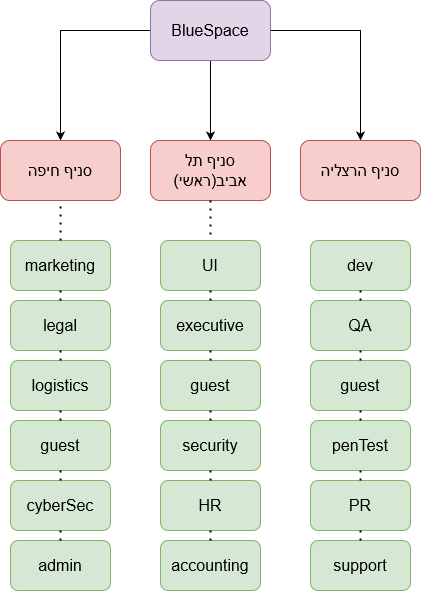

The diagram above was exported from draw.io. Its source (the exported page's mxGraphModel, read from the mxfile embedded in the PNG):
<mxGraphModel dx="1278" dy="536" grid="1" gridSize="10" guides="1" tooltips="1" connect="1" arrows="1" fold="1" page="1" pageScale="1" pageWidth="850" pageHeight="1100" math="0" shadow="0">
  <root>
    <mxCell id="0" />
    <mxCell id="1" parent="0" />
    <mxCell id="Uqvi5pV_RDdQZ8WE0zyF-9" style="edgeStyle=orthogonalEdgeStyle;rounded=0;orthogonalLoop=1;jettySize=auto;html=1;fontSize=36;" edge="1" parent="1" source="Uqvi5pV_RDdQZ8WE0zyF-1" target="Uqvi5pV_RDdQZ8WE0zyF-2">
      <mxGeometry relative="1" as="geometry" />
    </mxCell>
    <mxCell id="Uqvi5pV_RDdQZ8WE0zyF-10" style="edgeStyle=orthogonalEdgeStyle;rounded=0;orthogonalLoop=1;jettySize=auto;html=1;fontSize=36;" edge="1" parent="1" source="Uqvi5pV_RDdQZ8WE0zyF-1" target="Uqvi5pV_RDdQZ8WE0zyF-3">
      <mxGeometry relative="1" as="geometry" />
    </mxCell>
    <mxCell id="Uqvi5pV_RDdQZ8WE0zyF-11" style="edgeStyle=orthogonalEdgeStyle;rounded=0;orthogonalLoop=1;jettySize=auto;html=1;fontSize=36;" edge="1" parent="1" source="Uqvi5pV_RDdQZ8WE0zyF-1" target="Uqvi5pV_RDdQZ8WE0zyF-6">
      <mxGeometry relative="1" as="geometry" />
    </mxCell>
    <mxCell id="Uqvi5pV_RDdQZ8WE0zyF-1" value="&lt;font size=&quot;3&quot;&gt;BlueSpace&lt;/font&gt;" style="rounded=1;whiteSpace=wrap;html=1;fillColor=#e1d5e7;strokeColor=#9673a6;" vertex="1" parent="1">
      <mxGeometry x="200" y="60" width="120" height="60" as="geometry" />
    </mxCell>
    <mxCell id="Uqvi5pV_RDdQZ8WE0zyF-2" value="&lt;font size=&quot;3&quot;&gt;סניף חיפה&lt;br&gt;&lt;/font&gt;" style="rounded=1;whiteSpace=wrap;html=1;fillColor=#f8cecc;strokeColor=#b85450;" vertex="1" parent="1">
      <mxGeometry x="50" y="200" width="120" height="60" as="geometry" />
    </mxCell>
    <mxCell id="Uqvi5pV_RDdQZ8WE0zyF-3" value="&lt;font size=&quot;3&quot;&gt;סניף הרצליה&lt;br&gt;&lt;/font&gt;" style="rounded=1;whiteSpace=wrap;html=1;fillColor=#f8cecc;strokeColor=#b85450;" vertex="1" parent="1">
      <mxGeometry x="350" y="200" width="120" height="60" as="geometry" />
    </mxCell>
    <mxCell id="Uqvi5pV_RDdQZ8WE0zyF-6" value="&lt;font style=&quot;font-size: 16px;&quot;&gt;סניף תל אביב(ראשי)&lt;/font&gt;" style="rounded=1;whiteSpace=wrap;html=1;fillColor=#f8cecc;strokeColor=#b85450;" vertex="1" parent="1">
      <mxGeometry x="200" y="200" width="120" height="60" as="geometry" />
    </mxCell>
    <mxCell id="Uqvi5pV_RDdQZ8WE0zyF-12" value="marketing" style="rounded=1;whiteSpace=wrap;html=1;fontSize=16;fillColor=#d5e8d4;strokeColor=#82b366;" vertex="1" parent="1">
      <mxGeometry x="60" y="300" width="100" height="50" as="geometry" />
    </mxCell>
    <mxCell id="Uqvi5pV_RDdQZ8WE0zyF-13" value="legal" style="rounded=1;whiteSpace=wrap;html=1;fontSize=16;fillColor=#d5e8d4;strokeColor=#82b366;" vertex="1" parent="1">
      <mxGeometry x="60" y="360" width="100" height="50" as="geometry" />
    </mxCell>
    <mxCell id="Uqvi5pV_RDdQZ8WE0zyF-15" value="admin" style="rounded=1;whiteSpace=wrap;html=1;fontSize=16;fillColor=#d5e8d4;strokeColor=#82b366;" vertex="1" parent="1">
      <mxGeometry x="60" y="600" width="100" height="50" as="geometry" />
    </mxCell>
    <mxCell id="Uqvi5pV_RDdQZ8WE0zyF-16" value="cyberSec" style="rounded=1;whiteSpace=wrap;html=1;fontSize=16;fillColor=#d5e8d4;strokeColor=#82b366;" vertex="1" parent="1">
      <mxGeometry x="60" y="540" width="100" height="50" as="geometry" />
    </mxCell>
    <mxCell id="Uqvi5pV_RDdQZ8WE0zyF-17" value="logistics" style="rounded=1;whiteSpace=wrap;html=1;fontSize=16;fillColor=#d5e8d4;strokeColor=#82b366;" vertex="1" parent="1">
      <mxGeometry x="60" y="420" width="100" height="50" as="geometry" />
    </mxCell>
    <mxCell id="Uqvi5pV_RDdQZ8WE0zyF-18" value="guest" style="rounded=1;whiteSpace=wrap;html=1;fontSize=16;fillColor=#d5e8d4;strokeColor=#82b366;" vertex="1" parent="1">
      <mxGeometry x="60" y="480" width="100" height="50" as="geometry" />
    </mxCell>
    <mxCell id="Uqvi5pV_RDdQZ8WE0zyF-25" value="UI" style="rounded=1;whiteSpace=wrap;html=1;fontSize=16;fillColor=#d5e8d4;strokeColor=#82b366;" vertex="1" parent="1">
      <mxGeometry x="210" y="300" width="100" height="50" as="geometry" />
    </mxCell>
    <mxCell id="Uqvi5pV_RDdQZ8WE0zyF-26" value="HR" style="rounded=1;whiteSpace=wrap;html=1;fontSize=16;fillColor=#d5e8d4;strokeColor=#82b366;" vertex="1" parent="1">
      <mxGeometry x="210" y="540" width="100" height="50" as="geometry" />
    </mxCell>
    <mxCell id="Uqvi5pV_RDdQZ8WE0zyF-27" value="security" style="rounded=1;whiteSpace=wrap;html=1;fontSize=16;fillColor=#d5e8d4;strokeColor=#82b366;" vertex="1" parent="1">
      <mxGeometry x="210" y="480" width="100" height="50" as="geometry" />
    </mxCell>
    <mxCell id="Uqvi5pV_RDdQZ8WE0zyF-28" value="executive" style="rounded=1;whiteSpace=wrap;html=1;fontSize=16;fillColor=#d5e8d4;strokeColor=#82b366;" vertex="1" parent="1">
      <mxGeometry x="210" y="360" width="100" height="50" as="geometry" />
    </mxCell>
    <mxCell id="Uqvi5pV_RDdQZ8WE0zyF-29" value="guest" style="rounded=1;whiteSpace=wrap;html=1;fontSize=16;fillColor=#d5e8d4;strokeColor=#82b366;" vertex="1" parent="1">
      <mxGeometry x="210" y="420" width="100" height="50" as="geometry" />
    </mxCell>
    <mxCell id="Uqvi5pV_RDdQZ8WE0zyF-30" value="accounting" style="rounded=1;whiteSpace=wrap;html=1;fontSize=16;fillColor=#d5e8d4;strokeColor=#82b366;" vertex="1" parent="1">
      <mxGeometry x="210" y="600" width="100" height="50" as="geometry" />
    </mxCell>
    <mxCell id="Uqvi5pV_RDdQZ8WE0zyF-31" value="dev" style="rounded=1;whiteSpace=wrap;html=1;fontSize=16;fillColor=#d5e8d4;strokeColor=#82b366;" vertex="1" parent="1">
      <mxGeometry x="360" y="300" width="100" height="50" as="geometry" />
    </mxCell>
    <mxCell id="Uqvi5pV_RDdQZ8WE0zyF-32" value="PR" style="rounded=1;whiteSpace=wrap;html=1;fontSize=16;fillColor=#d5e8d4;strokeColor=#82b366;" vertex="1" parent="1">
      <mxGeometry x="360" y="540" width="100" height="50" as="geometry" />
    </mxCell>
    <mxCell id="Uqvi5pV_RDdQZ8WE0zyF-33" value="penTest" style="rounded=1;whiteSpace=wrap;html=1;fontSize=16;fillColor=#d5e8d4;strokeColor=#82b366;" vertex="1" parent="1">
      <mxGeometry x="360" y="480" width="100" height="50" as="geometry" />
    </mxCell>
    <mxCell id="Uqvi5pV_RDdQZ8WE0zyF-34" value="QA" style="rounded=1;whiteSpace=wrap;html=1;fontSize=16;fillColor=#d5e8d4;strokeColor=#82b366;" vertex="1" parent="1">
      <mxGeometry x="360" y="360" width="100" height="50" as="geometry" />
    </mxCell>
    <mxCell id="Uqvi5pV_RDdQZ8WE0zyF-35" value="guest" style="rounded=1;whiteSpace=wrap;html=1;fontSize=16;fillColor=#d5e8d4;strokeColor=#82b366;" vertex="1" parent="1">
      <mxGeometry x="360" y="420" width="100" height="50" as="geometry" />
    </mxCell>
    <mxCell id="Uqvi5pV_RDdQZ8WE0zyF-36" value="support" style="rounded=1;whiteSpace=wrap;html=1;fontSize=16;fillColor=#d5e8d4;strokeColor=#82b366;" vertex="1" parent="1">
      <mxGeometry x="360" y="600" width="100" height="50" as="geometry" />
    </mxCell>
    <mxCell id="Uqvi5pV_RDdQZ8WE0zyF-37" value="" style="endArrow=none;dashed=1;html=1;dashPattern=1 3;strokeWidth=2;rounded=0;fontSize=16;" edge="1" parent="1" source="Uqvi5pV_RDdQZ8WE0zyF-12" target="Uqvi5pV_RDdQZ8WE0zyF-2">
      <mxGeometry width="50" height="50" relative="1" as="geometry">
        <mxPoint x="220" y="370" as="sourcePoint" />
        <mxPoint x="270" y="320" as="targetPoint" />
      </mxGeometry>
    </mxCell>
    <mxCell id="Uqvi5pV_RDdQZ8WE0zyF-38" value="" style="endArrow=none;dashed=1;html=1;dashPattern=1 3;strokeWidth=2;rounded=0;fontSize=16;" edge="1" parent="1" source="Uqvi5pV_RDdQZ8WE0zyF-17" target="Uqvi5pV_RDdQZ8WE0zyF-13">
      <mxGeometry width="50" height="50" relative="1" as="geometry">
        <mxPoint x="120" y="310" as="sourcePoint" />
        <mxPoint x="120" y="270" as="targetPoint" />
      </mxGeometry>
    </mxCell>
    <mxCell id="Uqvi5pV_RDdQZ8WE0zyF-39" value="" style="endArrow=none;dashed=1;html=1;dashPattern=1 3;strokeWidth=2;rounded=0;fontSize=16;" edge="1" parent="1" source="Uqvi5pV_RDdQZ8WE0zyF-12" target="Uqvi5pV_RDdQZ8WE0zyF-13">
      <mxGeometry width="50" height="50" relative="1" as="geometry">
        <mxPoint x="130" y="320" as="sourcePoint" />
        <mxPoint x="130" y="280" as="targetPoint" />
      </mxGeometry>
    </mxCell>
    <mxCell id="Uqvi5pV_RDdQZ8WE0zyF-40" value="" style="endArrow=none;dashed=1;html=1;dashPattern=1 3;strokeWidth=2;rounded=0;fontSize=16;" edge="1" parent="1" source="Uqvi5pV_RDdQZ8WE0zyF-17" target="Uqvi5pV_RDdQZ8WE0zyF-18">
      <mxGeometry width="50" height="50" relative="1" as="geometry">
        <mxPoint x="140" y="330" as="sourcePoint" />
        <mxPoint x="140" y="290" as="targetPoint" />
      </mxGeometry>
    </mxCell>
    <mxCell id="Uqvi5pV_RDdQZ8WE0zyF-42" value="" style="endArrow=none;dashed=1;html=1;dashPattern=1 3;strokeWidth=2;rounded=0;fontSize=16;" edge="1" parent="1" source="Uqvi5pV_RDdQZ8WE0zyF-16" target="Uqvi5pV_RDdQZ8WE0zyF-18">
      <mxGeometry width="50" height="50" relative="1" as="geometry">
        <mxPoint x="150" y="340" as="sourcePoint" />
        <mxPoint x="150" y="300" as="targetPoint" />
      </mxGeometry>
    </mxCell>
    <mxCell id="Uqvi5pV_RDdQZ8WE0zyF-43" value="" style="endArrow=none;dashed=1;html=1;dashPattern=1 3;strokeWidth=2;rounded=0;fontSize=16;" edge="1" parent="1" source="Uqvi5pV_RDdQZ8WE0zyF-15" target="Uqvi5pV_RDdQZ8WE0zyF-16">
      <mxGeometry width="50" height="50" relative="1" as="geometry">
        <mxPoint x="160" y="350" as="sourcePoint" />
        <mxPoint x="160" y="310" as="targetPoint" />
      </mxGeometry>
    </mxCell>
    <mxCell id="Uqvi5pV_RDdQZ8WE0zyF-44" value="" style="endArrow=none;dashed=1;html=1;dashPattern=1 3;strokeWidth=2;rounded=0;fontSize=16;" edge="1" parent="1" source="Uqvi5pV_RDdQZ8WE0zyF-28" target="Uqvi5pV_RDdQZ8WE0zyF-25">
      <mxGeometry width="50" height="50" relative="1" as="geometry">
        <mxPoint x="170" y="360" as="sourcePoint" />
        <mxPoint x="170" y="320" as="targetPoint" />
      </mxGeometry>
    </mxCell>
    <mxCell id="Uqvi5pV_RDdQZ8WE0zyF-45" value="" style="endArrow=none;dashed=1;html=1;dashPattern=1 3;strokeWidth=2;rounded=0;fontSize=16;" edge="1" parent="1" source="Uqvi5pV_RDdQZ8WE0zyF-6" target="Uqvi5pV_RDdQZ8WE0zyF-25">
      <mxGeometry width="50" height="50" relative="1" as="geometry">
        <mxPoint x="180" y="370" as="sourcePoint" />
        <mxPoint x="180" y="330" as="targetPoint" />
      </mxGeometry>
    </mxCell>
    <mxCell id="Uqvi5pV_RDdQZ8WE0zyF-46" value="" style="endArrow=none;dashed=1;html=1;dashPattern=1 3;strokeWidth=2;rounded=0;fontSize=16;" edge="1" parent="1" source="Uqvi5pV_RDdQZ8WE0zyF-29" target="Uqvi5pV_RDdQZ8WE0zyF-28">
      <mxGeometry width="50" height="50" relative="1" as="geometry">
        <mxPoint x="190" y="380" as="sourcePoint" />
        <mxPoint x="190" y="340" as="targetPoint" />
      </mxGeometry>
    </mxCell>
    <mxCell id="Uqvi5pV_RDdQZ8WE0zyF-47" value="" style="endArrow=none;dashed=1;html=1;dashPattern=1 3;strokeWidth=2;rounded=0;fontSize=16;" edge="1" parent="1" source="Uqvi5pV_RDdQZ8WE0zyF-27" target="Uqvi5pV_RDdQZ8WE0zyF-29">
      <mxGeometry width="50" height="50" relative="1" as="geometry">
        <mxPoint x="200" y="390" as="sourcePoint" />
        <mxPoint x="200" y="350" as="targetPoint" />
      </mxGeometry>
    </mxCell>
    <mxCell id="Uqvi5pV_RDdQZ8WE0zyF-48" value="" style="endArrow=none;dashed=1;html=1;dashPattern=1 3;strokeWidth=2;rounded=0;fontSize=16;" edge="1" parent="1" source="Uqvi5pV_RDdQZ8WE0zyF-26" target="Uqvi5pV_RDdQZ8WE0zyF-27">
      <mxGeometry width="50" height="50" relative="1" as="geometry">
        <mxPoint x="210" y="400" as="sourcePoint" />
        <mxPoint x="210" y="360" as="targetPoint" />
      </mxGeometry>
    </mxCell>
    <mxCell id="Uqvi5pV_RDdQZ8WE0zyF-49" value="" style="endArrow=none;dashed=1;html=1;dashPattern=1 3;strokeWidth=2;rounded=0;fontSize=16;" edge="1" parent="1" source="Uqvi5pV_RDdQZ8WE0zyF-30" target="Uqvi5pV_RDdQZ8WE0zyF-26">
      <mxGeometry width="50" height="50" relative="1" as="geometry">
        <mxPoint x="220" y="410" as="sourcePoint" />
        <mxPoint x="220" y="370" as="targetPoint" />
      </mxGeometry>
    </mxCell>
    <mxCell id="Uqvi5pV_RDdQZ8WE0zyF-50" value="" style="endArrow=none;dashed=1;html=1;dashPattern=1 3;strokeWidth=2;rounded=0;fontSize=16;" edge="1" parent="1" source="Uqvi5pV_RDdQZ8WE0zyF-34" target="Uqvi5pV_RDdQZ8WE0zyF-31">
      <mxGeometry width="50" height="50" relative="1" as="geometry">
        <mxPoint x="230" y="420" as="sourcePoint" />
        <mxPoint x="230" y="380" as="targetPoint" />
      </mxGeometry>
    </mxCell>
    <mxCell id="Uqvi5pV_RDdQZ8WE0zyF-51" value="" style="endArrow=none;dashed=1;html=1;dashPattern=1 3;strokeWidth=2;rounded=0;fontSize=16;" edge="1" parent="1" source="Uqvi5pV_RDdQZ8WE0zyF-35" target="Uqvi5pV_RDdQZ8WE0zyF-34">
      <mxGeometry width="50" height="50" relative="1" as="geometry">
        <mxPoint x="240" y="430" as="sourcePoint" />
        <mxPoint x="240" y="390" as="targetPoint" />
      </mxGeometry>
    </mxCell>
    <mxCell id="Uqvi5pV_RDdQZ8WE0zyF-52" value="" style="endArrow=none;dashed=1;html=1;dashPattern=1 3;strokeWidth=2;rounded=0;fontSize=16;" edge="1" parent="1" source="Uqvi5pV_RDdQZ8WE0zyF-33" target="Uqvi5pV_RDdQZ8WE0zyF-35">
      <mxGeometry width="50" height="50" relative="1" as="geometry">
        <mxPoint x="250" y="440" as="sourcePoint" />
        <mxPoint x="250" y="400" as="targetPoint" />
      </mxGeometry>
    </mxCell>
    <mxCell id="Uqvi5pV_RDdQZ8WE0zyF-53" value="" style="endArrow=none;dashed=1;html=1;dashPattern=1 3;strokeWidth=2;rounded=0;fontSize=16;" edge="1" parent="1" source="Uqvi5pV_RDdQZ8WE0zyF-32" target="Uqvi5pV_RDdQZ8WE0zyF-33">
      <mxGeometry width="50" height="50" relative="1" as="geometry">
        <mxPoint x="260" y="450" as="sourcePoint" />
        <mxPoint x="260" y="410" as="targetPoint" />
      </mxGeometry>
    </mxCell>
    <mxCell id="Uqvi5pV_RDdQZ8WE0zyF-54" value="" style="endArrow=none;dashed=1;html=1;dashPattern=1 3;strokeWidth=2;rounded=0;fontSize=16;" edge="1" parent="1" source="Uqvi5pV_RDdQZ8WE0zyF-32" target="Uqvi5pV_RDdQZ8WE0zyF-36">
      <mxGeometry width="50" height="50" relative="1" as="geometry">
        <mxPoint x="270" y="460" as="sourcePoint" />
        <mxPoint x="270" y="420" as="targetPoint" />
      </mxGeometry>
    </mxCell>
  </root>
</mxGraphModel>